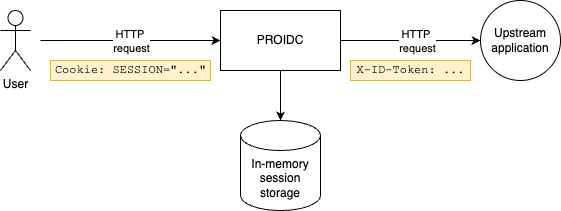

The diagram above was exported from draw.io. Its source (the exported page's mxGraphModel, read from the mxfile embedded in the PNG):
<mxGraphModel dx="1426" dy="859" grid="1" gridSize="10" guides="1" tooltips="1" connect="1" arrows="1" fold="1" page="1" pageScale="1" pageWidth="850" pageHeight="1100" math="0" shadow="0">
  <root>
    <mxCell id="0" />
    <mxCell id="1" parent="0" />
    <mxCell id="vsAoc-xfRlqsBC7d2O-0-21" value="PROIDC" style="rounded=0;whiteSpace=wrap;html=1;" vertex="1" parent="1">
      <mxGeometry x="360" y="700" width="120" height="60" as="geometry" />
    </mxCell>
    <mxCell id="vsAoc-xfRlqsBC7d2O-0-22" value="" style="endArrow=classic;html=1;rounded=0;entryX=0;entryY=0.5;entryDx=0;entryDy=0;" edge="1" parent="1" target="vsAoc-xfRlqsBC7d2O-0-21">
      <mxGeometry width="50" height="50" relative="1" as="geometry">
        <mxPoint x="180" y="730" as="sourcePoint" />
        <mxPoint x="440" y="740" as="targetPoint" />
      </mxGeometry>
    </mxCell>
    <mxCell id="vsAoc-xfRlqsBC7d2O-0-23" value="HTTP&amp;nbsp;&lt;div&gt;request&lt;/div&gt;" style="edgeLabel;html=1;align=center;verticalAlign=middle;resizable=0;points=[];" vertex="1" connectable="0" parent="vsAoc-xfRlqsBC7d2O-0-22">
      <mxGeometry x="-0.0556" y="3" relative="1" as="geometry">
        <mxPoint x="5" y="3" as="offset" />
      </mxGeometry>
    </mxCell>
    <mxCell id="vsAoc-xfRlqsBC7d2O-0-24" value="User" style="shape=umlActor;verticalLabelPosition=bottom;verticalAlign=top;html=1;outlineConnect=0;" vertex="1" parent="1">
      <mxGeometry x="140" y="700" width="30" height="60" as="geometry" />
    </mxCell>
    <mxCell id="vsAoc-xfRlqsBC7d2O-0-25" value="Cookie: SESSION=&quot;...&quot;" style="text;html=1;align=center;verticalAlign=middle;rounded=0;fontFamily=Courier New;fillColor=#fff2cc;strokeColor=#d6b656;" vertex="1" parent="1">
      <mxGeometry x="190" y="750" width="160" height="20" as="geometry" />
    </mxCell>
    <mxCell id="vsAoc-xfRlqsBC7d2O-0-26" style="edgeStyle=orthogonalEdgeStyle;rounded=0;orthogonalLoop=1;jettySize=auto;html=1;entryX=0;entryY=0.5;entryDx=0;entryDy=0;exitX=1;exitY=0.5;exitDx=0;exitDy=0;" edge="1" parent="1" target="vsAoc-xfRlqsBC7d2O-0-28" source="vsAoc-xfRlqsBC7d2O-0-21">
      <mxGeometry relative="1" as="geometry">
        <mxPoint x="580" y="820" as="sourcePoint" />
      </mxGeometry>
    </mxCell>
    <mxCell id="vsAoc-xfRlqsBC7d2O-0-27" value="HTTP&amp;nbsp;&lt;div&gt;request&lt;/div&gt;" style="edgeLabel;html=1;align=center;verticalAlign=middle;resizable=0;points=[];" vertex="1" connectable="0" parent="vsAoc-xfRlqsBC7d2O-0-26">
      <mxGeometry x="-0.1636" y="1" relative="1" as="geometry">
        <mxPoint x="17" y="1" as="offset" />
      </mxGeometry>
    </mxCell>
    <mxCell id="vsAoc-xfRlqsBC7d2O-0-28" value="Upstream&lt;div&gt;application&lt;/div&gt;" style="ellipse;whiteSpace=wrap;html=1;aspect=fixed;" vertex="1" parent="1">
      <mxGeometry x="620" y="690" width="80" height="80" as="geometry" />
    </mxCell>
    <mxCell id="vsAoc-xfRlqsBC7d2O-0-29" value="In-memory&lt;div&gt;session storage&lt;/div&gt;" style="shape=cylinder3;whiteSpace=wrap;html=1;boundedLbl=1;backgroundOutline=1;size=15;" vertex="1" parent="1">
      <mxGeometry x="380" y="810" width="80" height="90" as="geometry" />
    </mxCell>
    <mxCell id="vsAoc-xfRlqsBC7d2O-0-30" style="edgeStyle=orthogonalEdgeStyle;rounded=0;orthogonalLoop=1;jettySize=auto;html=1;entryX=0.5;entryY=0;entryDx=0;entryDy=0;entryPerimeter=0;" edge="1" parent="1" source="vsAoc-xfRlqsBC7d2O-0-21" target="vsAoc-xfRlqsBC7d2O-0-29">
      <mxGeometry relative="1" as="geometry" />
    </mxCell>
    <mxCell id="vsAoc-xfRlqsBC7d2O-0-32" value="X-ID-Token: ..." style="text;html=1;align=center;verticalAlign=middle;rounded=0;fontFamily=Courier New;fillColor=#fff2cc;strokeColor=#d6b656;" vertex="1" parent="1">
      <mxGeometry x="490" y="750" width="120" height="20" as="geometry" />
    </mxCell>
  </root>
</mxGraphModel>